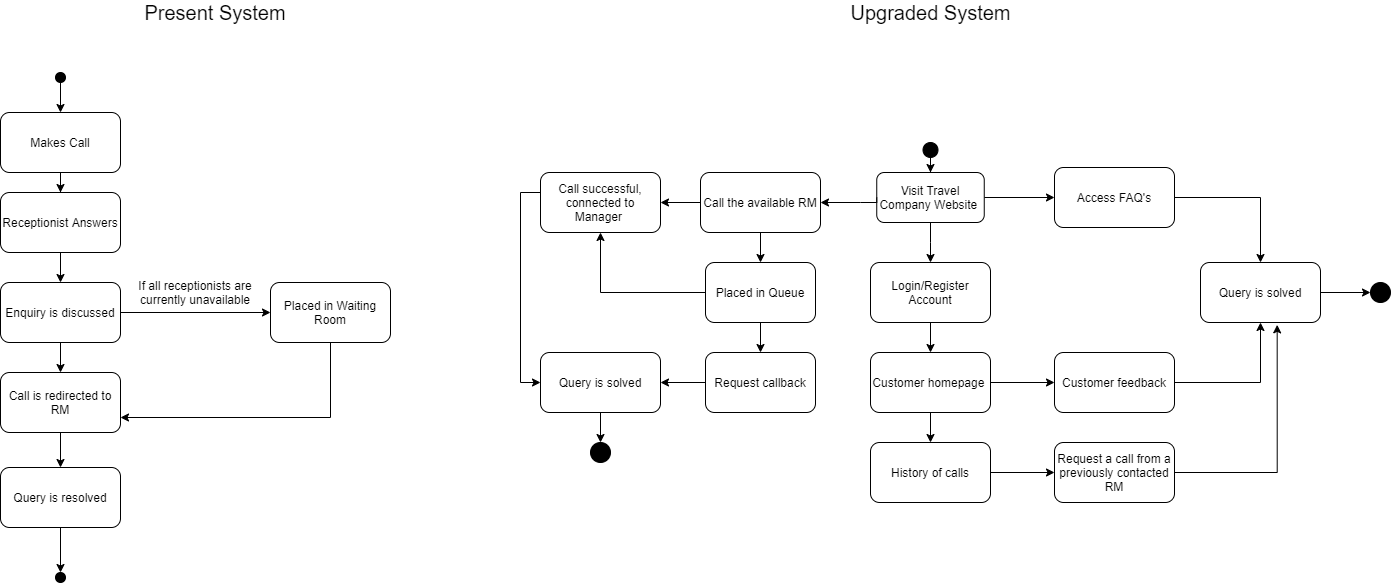

The diagram above was exported from draw.io. Its source (the exported page's mxGraphModel, read from the mxfile embedded in the PNG):
<mxGraphModel dx="2264" dy="979" grid="1" gridSize="10" guides="1" tooltips="1" connect="1" arrows="1" fold="1" page="1" pageScale="1" pageWidth="827" pageHeight="1169" math="0" shadow="0">
  <root>
    <mxCell id="0" />
    <mxCell id="1" parent="0" />
    <mxCell id="3k2N8mgY9EogQmtRHV3M-1" style="edgeStyle=orthogonalEdgeStyle;rounded=0;orthogonalLoop=1;jettySize=auto;html=1;exitX=0.5;exitY=1;exitDx=0;exitDy=0;entryX=0.5;entryY=0;entryDx=0;entryDy=0;" edge="1" parent="1" source="VwyeQcIToaXgwbVbPGwM-1" target="VwyeQcIToaXgwbVbPGwM-5">
      <mxGeometry relative="1" as="geometry" />
    </mxCell>
    <mxCell id="VwyeQcIToaXgwbVbPGwM-1" value="" style="ellipse;shape=doubleEllipse;whiteSpace=wrap;html=1;aspect=fixed;fillColor=#000000;" parent="1" vertex="1">
      <mxGeometry x="-605" y="170" width="10" height="10" as="geometry" />
    </mxCell>
    <mxCell id="VwyeQcIToaXgwbVbPGwM-8" value="" style="edgeStyle=orthogonalEdgeStyle;rounded=0;orthogonalLoop=1;jettySize=auto;html=1;" parent="1" source="VwyeQcIToaXgwbVbPGwM-5" target="VwyeQcIToaXgwbVbPGwM-7" edge="1">
      <mxGeometry relative="1" as="geometry" />
    </mxCell>
    <mxCell id="VwyeQcIToaXgwbVbPGwM-5" value="Makes Call" style="rounded=1;whiteSpace=wrap;html=1;" parent="1" vertex="1">
      <mxGeometry x="-660" y="210" width="120" height="60" as="geometry" />
    </mxCell>
    <mxCell id="VwyeQcIToaXgwbVbPGwM-82" value="" style="edgeStyle=orthogonalEdgeStyle;rounded=0;orthogonalLoop=1;jettySize=auto;html=1;entryX=1;entryY=0.75;entryDx=0;entryDy=0;" parent="1" source="VwyeQcIToaXgwbVbPGwM-13" target="VwyeQcIToaXgwbVbPGwM-11" edge="1">
      <mxGeometry relative="1" as="geometry">
        <mxPoint x="-460" y="520" as="targetPoint" />
        <Array as="points">
          <mxPoint x="-330" y="515" />
        </Array>
      </mxGeometry>
    </mxCell>
    <mxCell id="VwyeQcIToaXgwbVbPGwM-13" value="Placed in Waiting Room" style="rounded=1;whiteSpace=wrap;html=1;" parent="1" vertex="1">
      <mxGeometry x="-390" y="380" width="120" height="60" as="geometry" />
    </mxCell>
    <mxCell id="VwyeQcIToaXgwbVbPGwM-10" value="" style="edgeStyle=orthogonalEdgeStyle;rounded=0;orthogonalLoop=1;jettySize=auto;html=1;" parent="1" source="VwyeQcIToaXgwbVbPGwM-7" target="VwyeQcIToaXgwbVbPGwM-9" edge="1">
      <mxGeometry relative="1" as="geometry" />
    </mxCell>
    <mxCell id="VwyeQcIToaXgwbVbPGwM-7" value="Receptionist Answers" style="rounded=1;whiteSpace=wrap;html=1;" parent="1" vertex="1">
      <mxGeometry x="-660" y="290" width="120" height="60" as="geometry" />
    </mxCell>
    <mxCell id="VwyeQcIToaXgwbVbPGwM-12" value="" style="edgeStyle=orthogonalEdgeStyle;rounded=0;orthogonalLoop=1;jettySize=auto;html=1;" parent="1" source="VwyeQcIToaXgwbVbPGwM-9" target="VwyeQcIToaXgwbVbPGwM-11" edge="1">
      <mxGeometry relative="1" as="geometry" />
    </mxCell>
    <mxCell id="VwyeQcIToaXgwbVbPGwM-76" value="" style="edgeStyle=orthogonalEdgeStyle;rounded=0;orthogonalLoop=1;jettySize=auto;html=1;entryX=0;entryY=0.5;entryDx=0;entryDy=0;" parent="1" source="VwyeQcIToaXgwbVbPGwM-9" target="VwyeQcIToaXgwbVbPGwM-13" edge="1">
      <mxGeometry relative="1" as="geometry">
        <mxPoint x="-460" y="410" as="targetPoint" />
      </mxGeometry>
    </mxCell>
    <mxCell id="VwyeQcIToaXgwbVbPGwM-9" value="Enquiry is discussed" style="rounded=1;whiteSpace=wrap;html=1;" parent="1" vertex="1">
      <mxGeometry x="-660" y="380" width="120" height="60" as="geometry" />
    </mxCell>
    <mxCell id="VwyeQcIToaXgwbVbPGwM-19" value="" style="edgeStyle=orthogonalEdgeStyle;rounded=0;orthogonalLoop=1;jettySize=auto;html=1;" parent="1" source="VwyeQcIToaXgwbVbPGwM-11" target="VwyeQcIToaXgwbVbPGwM-18" edge="1">
      <mxGeometry relative="1" as="geometry" />
    </mxCell>
    <mxCell id="VwyeQcIToaXgwbVbPGwM-11" value="Call is redirected to RM" style="rounded=1;whiteSpace=wrap;html=1;" parent="1" vertex="1">
      <mxGeometry x="-660" y="470" width="120" height="60" as="geometry" />
    </mxCell>
    <mxCell id="VwyeQcIToaXgwbVbPGwM-21" value="" style="edgeStyle=orthogonalEdgeStyle;rounded=0;orthogonalLoop=1;jettySize=auto;html=1;" parent="1" source="VwyeQcIToaXgwbVbPGwM-18" edge="1">
      <mxGeometry relative="1" as="geometry">
        <mxPoint x="-600" y="610" as="targetPoint" />
      </mxGeometry>
    </mxCell>
    <mxCell id="VwyeQcIToaXgwbVbPGwM-71" value="" style="edgeStyle=orthogonalEdgeStyle;rounded=0;orthogonalLoop=1;jettySize=auto;html=1;" parent="1" source="VwyeQcIToaXgwbVbPGwM-18" edge="1">
      <mxGeometry relative="1" as="geometry">
        <mxPoint x="-600" y="670" as="targetPoint" />
      </mxGeometry>
    </mxCell>
    <mxCell id="VwyeQcIToaXgwbVbPGwM-18" value="Query is resolved" style="rounded=1;whiteSpace=wrap;html=1;" parent="1" vertex="1">
      <mxGeometry x="-660" y="565" width="120" height="60" as="geometry" />
    </mxCell>
    <mxCell id="VwyeQcIToaXgwbVbPGwM-15" value="If all receptionists are currently unavailable" style="text;html=1;strokeColor=none;fillColor=none;align=center;verticalAlign=middle;whiteSpace=wrap;rounded=0;" parent="1" vertex="1">
      <mxGeometry x="-540" y="380" width="150" height="20" as="geometry" />
    </mxCell>
    <mxCell id="VwyeQcIToaXgwbVbPGwM-22" value="" style="ellipse;whiteSpace=wrap;html=1;aspect=fixed;fillColor=#000000;" parent="1" vertex="1">
      <mxGeometry x="-605" y="670" width="10" height="10" as="geometry" />
    </mxCell>
    <mxCell id="VwyeQcIToaXgwbVbPGwM-26" value="" style="edgeStyle=orthogonalEdgeStyle;rounded=0;orthogonalLoop=1;jettySize=auto;html=1;entryX=0.5;entryY=0;entryDx=0;entryDy=0;" parent="1" source="VwyeQcIToaXgwbVbPGwM-24" target="VwyeQcIToaXgwbVbPGwM-28" edge="1">
      <mxGeometry relative="1" as="geometry">
        <mxPoint x="132.5" y="280" as="targetPoint" />
      </mxGeometry>
    </mxCell>
    <mxCell id="VwyeQcIToaXgwbVbPGwM-24" value="" style="ellipse;whiteSpace=wrap;html=1;aspect=fixed;fillColor=#000000;" parent="1" vertex="1">
      <mxGeometry x="262.5" y="240" width="15" height="15" as="geometry" />
    </mxCell>
    <mxCell id="VwyeQcIToaXgwbVbPGwM-36" value="" style="edgeStyle=orthogonalEdgeStyle;rounded=0;orthogonalLoop=1;jettySize=auto;html=1;" parent="1" source="VwyeQcIToaXgwbVbPGwM-28" target="VwyeQcIToaXgwbVbPGwM-35" edge="1">
      <mxGeometry relative="1" as="geometry" />
    </mxCell>
    <mxCell id="7voO4UA0dfSi3npB-GEt-1" value="" style="edgeStyle=orthogonalEdgeStyle;rounded=0;orthogonalLoop=1;jettySize=auto;html=1;" parent="1" source="VwyeQcIToaXgwbVbPGwM-28" target="VwyeQcIToaXgwbVbPGwM-54" edge="1">
      <mxGeometry relative="1" as="geometry" />
    </mxCell>
    <mxCell id="VwyeQcIToaXgwbVbPGwM-28" value="Visit Travel Company Website&amp;nbsp;" style="rounded=1;whiteSpace=wrap;html=1;" parent="1" vertex="1">
      <mxGeometry x="216.25" y="270" width="107.5" height="50" as="geometry" />
    </mxCell>
    <mxCell id="w7J0svIscLu5CP10zs8H-28" value="" style="edgeStyle=orthogonalEdgeStyle;rounded=0;orthogonalLoop=1;jettySize=auto;html=1;" parent="1" source="VwyeQcIToaXgwbVbPGwM-35" target="VwyeQcIToaXgwbVbPGwM-39" edge="1">
      <mxGeometry relative="1" as="geometry" />
    </mxCell>
    <mxCell id="VwyeQcIToaXgwbVbPGwM-35" value="Access FAQ's" style="rounded=1;whiteSpace=wrap;html=1;" parent="1" vertex="1">
      <mxGeometry x="394" y="265" width="120" height="60" as="geometry" />
    </mxCell>
    <mxCell id="7voO4UA0dfSi3npB-GEt-16" value="" style="edgeStyle=orthogonalEdgeStyle;rounded=0;orthogonalLoop=1;jettySize=auto;html=1;" parent="1" source="VwyeQcIToaXgwbVbPGwM-39" edge="1">
      <mxGeometry relative="1" as="geometry">
        <mxPoint x="710" y="390" as="targetPoint" />
      </mxGeometry>
    </mxCell>
    <mxCell id="VwyeQcIToaXgwbVbPGwM-39" value="Query is solved" style="rounded=1;whiteSpace=wrap;html=1;" parent="1" vertex="1">
      <mxGeometry x="540" y="360" width="120" height="60" as="geometry" />
    </mxCell>
    <mxCell id="VwyeQcIToaXgwbVbPGwM-57" value="" style="edgeStyle=orthogonalEdgeStyle;rounded=0;orthogonalLoop=1;jettySize=auto;html=1;exitX=0.5;exitY=1;exitDx=0;exitDy=0;entryX=0.5;entryY=0;entryDx=0;entryDy=0;" parent="1" source="w7J0svIscLu5CP10zs8H-3" target="w7J0svIscLu5CP10zs8H-8" edge="1">
      <mxGeometry relative="1" as="geometry" />
    </mxCell>
    <mxCell id="w7J0svIscLu5CP10zs8H-23" value="" style="edgeStyle=orthogonalEdgeStyle;rounded=0;orthogonalLoop=1;jettySize=auto;html=1;" parent="1" source="VwyeQcIToaXgwbVbPGwM-54" target="VwyeQcIToaXgwbVbPGwM-49" edge="1">
      <mxGeometry relative="1" as="geometry" />
    </mxCell>
    <mxCell id="VwyeQcIToaXgwbVbPGwM-54" value="Login/Register Account" style="rounded=1;whiteSpace=wrap;html=1;" parent="1" vertex="1">
      <mxGeometry x="210" y="360" width="120" height="60" as="geometry" />
    </mxCell>
    <mxCell id="VwyeQcIToaXgwbVbPGwM-56" value="Request callback" style="rounded=1;whiteSpace=wrap;html=1;" parent="1" vertex="1">
      <mxGeometry x="45" y="450" width="110" height="60" as="geometry" />
    </mxCell>
    <mxCell id="7voO4UA0dfSi3npB-GEt-8" value="" style="edgeStyle=orthogonalEdgeStyle;rounded=0;orthogonalLoop=1;jettySize=auto;html=1;entryX=0.639;entryY=1.039;entryDx=0;entryDy=0;entryPerimeter=0;" parent="1" source="VwyeQcIToaXgwbVbPGwM-59" target="VwyeQcIToaXgwbVbPGwM-39" edge="1">
      <mxGeometry relative="1" as="geometry">
        <mxPoint x="594" y="570" as="targetPoint" />
      </mxGeometry>
    </mxCell>
    <mxCell id="VwyeQcIToaXgwbVbPGwM-59" value="Request a call from a previously contacted RM" style="rounded=1;whiteSpace=wrap;html=1;" parent="1" vertex="1">
      <mxGeometry x="394" y="540" width="120" height="60" as="geometry" />
    </mxCell>
    <mxCell id="w7J0svIscLu5CP10zs8H-18" value="" style="edgeStyle=orthogonalEdgeStyle;rounded=0;orthogonalLoop=1;jettySize=auto;html=1;" parent="1" source="VwyeQcIToaXgwbVbPGwM-49" target="w7J0svIscLu5CP10zs8H-16" edge="1">
      <mxGeometry relative="1" as="geometry" />
    </mxCell>
    <mxCell id="w7J0svIscLu5CP10zs8H-21" value="" style="edgeStyle=orthogonalEdgeStyle;rounded=0;orthogonalLoop=1;jettySize=auto;html=1;" parent="1" source="VwyeQcIToaXgwbVbPGwM-49" target="w7J0svIscLu5CP10zs8H-15" edge="1">
      <mxGeometry relative="1" as="geometry" />
    </mxCell>
    <mxCell id="VwyeQcIToaXgwbVbPGwM-49" value="Customer homepage&amp;nbsp;" style="rounded=1;whiteSpace=wrap;html=1;" parent="1" vertex="1">
      <mxGeometry x="210" y="450" width="120" height="60" as="geometry" />
    </mxCell>
    <mxCell id="w7J0svIscLu5CP10zs8H-1" value="" style="edgeStyle=orthogonalEdgeStyle;rounded=0;orthogonalLoop=1;jettySize=auto;html=1;exitX=0;exitY=0.5;exitDx=0;exitDy=0;entryX=1;entryY=0.5;entryDx=0;entryDy=0;" parent="1" source="VwyeQcIToaXgwbVbPGwM-28" target="w7J0svIscLu5CP10zs8H-3" edge="1">
      <mxGeometry relative="1" as="geometry">
        <mxPoint x="-206.25" y="300" as="sourcePoint" />
        <Array as="points">
          <mxPoint x="200" y="300" />
          <mxPoint x="200" y="300" />
        </Array>
      </mxGeometry>
    </mxCell>
    <mxCell id="7voO4UA0dfSi3npB-GEt-14" value="" style="edgeStyle=orthogonalEdgeStyle;rounded=0;orthogonalLoop=1;jettySize=auto;html=1;entryX=0;entryY=0.5;entryDx=0;entryDy=0;" parent="1" source="w7J0svIscLu5CP10zs8H-2" target="w7J0svIscLu5CP10zs8H-5" edge="1">
      <mxGeometry relative="1" as="geometry">
        <mxPoint x="-140" y="490" as="targetPoint" />
        <Array as="points">
          <mxPoint x="-60" y="290" />
          <mxPoint x="-140" y="290" />
          <mxPoint x="-140" y="480" />
        </Array>
      </mxGeometry>
    </mxCell>
    <mxCell id="w7J0svIscLu5CP10zs8H-2" value="Call successful, connected to Manager&amp;nbsp;" style="rounded=1;whiteSpace=wrap;html=1;" parent="1" vertex="1">
      <mxGeometry x="-120" y="270" width="120" height="60" as="geometry" />
    </mxCell>
    <mxCell id="w7J0svIscLu5CP10zs8H-7" value="" style="edgeStyle=orthogonalEdgeStyle;rounded=0;orthogonalLoop=1;jettySize=auto;html=1;exitX=0;exitY=0.5;exitDx=0;exitDy=0;" parent="1" source="w7J0svIscLu5CP10zs8H-3" target="w7J0svIscLu5CP10zs8H-2" edge="1">
      <mxGeometry relative="1" as="geometry">
        <mxPoint x="20" y="330" as="sourcePoint" />
      </mxGeometry>
    </mxCell>
    <mxCell id="w7J0svIscLu5CP10zs8H-3" value="Call the available RM" style="rounded=1;whiteSpace=wrap;html=1;" parent="1" vertex="1">
      <mxGeometry x="40" y="270" width="120" height="60" as="geometry" />
    </mxCell>
    <mxCell id="7voO4UA0dfSi3npB-GEt-22" value="" style="edgeStyle=orthogonalEdgeStyle;rounded=0;orthogonalLoop=1;jettySize=auto;html=1;" parent="1" source="w7J0svIscLu5CP10zs8H-5" edge="1">
      <mxGeometry relative="1" as="geometry">
        <mxPoint x="-60" y="540" as="targetPoint" />
      </mxGeometry>
    </mxCell>
    <mxCell id="w7J0svIscLu5CP10zs8H-5" value="Query is solved" style="rounded=1;whiteSpace=wrap;html=1;" parent="1" vertex="1">
      <mxGeometry x="-120" y="450" width="120" height="60" as="geometry" />
    </mxCell>
    <mxCell id="w7J0svIscLu5CP10zs8H-6" value="" style="edgeStyle=orthogonalEdgeStyle;rounded=0;orthogonalLoop=1;jettySize=auto;html=1;exitX=0;exitY=0.5;exitDx=0;exitDy=0;entryX=1;entryY=0.5;entryDx=0;entryDy=0;" parent="1" source="VwyeQcIToaXgwbVbPGwM-56" target="w7J0svIscLu5CP10zs8H-5" edge="1">
      <mxGeometry relative="1" as="geometry">
        <mxPoint x="110" y="340" as="sourcePoint" />
        <mxPoint x="110" y="400" as="targetPoint" />
      </mxGeometry>
    </mxCell>
    <mxCell id="w7J0svIscLu5CP10zs8H-11" style="edgeStyle=orthogonalEdgeStyle;rounded=0;orthogonalLoop=1;jettySize=auto;html=1;entryX=0.5;entryY=0;entryDx=0;entryDy=0;" parent="1" source="w7J0svIscLu5CP10zs8H-8" target="VwyeQcIToaXgwbVbPGwM-56" edge="1">
      <mxGeometry relative="1" as="geometry" />
    </mxCell>
    <mxCell id="w7J0svIscLu5CP10zs8H-12" style="edgeStyle=orthogonalEdgeStyle;rounded=0;orthogonalLoop=1;jettySize=auto;html=1;entryX=0.5;entryY=1;entryDx=0;entryDy=0;" parent="1" source="w7J0svIscLu5CP10zs8H-8" target="w7J0svIscLu5CP10zs8H-2" edge="1">
      <mxGeometry relative="1" as="geometry" />
    </mxCell>
    <mxCell id="w7J0svIscLu5CP10zs8H-8" value="Placed in Queue" style="rounded=1;whiteSpace=wrap;html=1;" parent="1" vertex="1">
      <mxGeometry x="45" y="360" width="110" height="60" as="geometry" />
    </mxCell>
    <mxCell id="w7J0svIscLu5CP10zs8H-20" value="" style="edgeStyle=orthogonalEdgeStyle;rounded=0;orthogonalLoop=1;jettySize=auto;html=1;" parent="1" source="w7J0svIscLu5CP10zs8H-15" target="VwyeQcIToaXgwbVbPGwM-59" edge="1">
      <mxGeometry relative="1" as="geometry" />
    </mxCell>
    <mxCell id="w7J0svIscLu5CP10zs8H-15" value="History of calls" style="rounded=1;whiteSpace=wrap;html=1;" parent="1" vertex="1">
      <mxGeometry x="210" y="540" width="120" height="60" as="geometry" />
    </mxCell>
    <mxCell id="7voO4UA0dfSi3npB-GEt-2" value="" style="edgeStyle=orthogonalEdgeStyle;rounded=0;orthogonalLoop=1;jettySize=auto;html=1;" parent="1" source="w7J0svIscLu5CP10zs8H-16" target="VwyeQcIToaXgwbVbPGwM-39" edge="1">
      <mxGeometry relative="1" as="geometry" />
    </mxCell>
    <mxCell id="w7J0svIscLu5CP10zs8H-16" value="Customer feedback" style="rounded=1;whiteSpace=wrap;html=1;" parent="1" vertex="1">
      <mxGeometry x="394" y="450" width="120" height="60" as="geometry" />
    </mxCell>
    <mxCell id="7voO4UA0dfSi3npB-GEt-10" value="" style="ellipse;whiteSpace=wrap;html=1;aspect=fixed;fillColor=#000000;" parent="1" vertex="1">
      <mxGeometry x="710" y="380" width="20" height="20" as="geometry" />
    </mxCell>
    <mxCell id="7voO4UA0dfSi3npB-GEt-23" value="" style="ellipse;whiteSpace=wrap;html=1;aspect=fixed;fillColor=#000000;" parent="1" vertex="1">
      <mxGeometry x="-70" y="540" width="20" height="20" as="geometry" />
    </mxCell>
    <mxCell id="3k2N8mgY9EogQmtRHV3M-2" value="&lt;font style=&quot;font-size: 20px&quot;&gt;Present System&lt;/font&gt;" style="text;html=1;strokeColor=none;fillColor=none;align=center;verticalAlign=middle;whiteSpace=wrap;rounded=0;" vertex="1" parent="1">
      <mxGeometry x="-520" y="100" width="150" height="20" as="geometry" />
    </mxCell>
    <mxCell id="3k2N8mgY9EogQmtRHV3M-3" value="&lt;font style=&quot;font-size: 20px&quot;&gt;Upgraded System&lt;/font&gt;" style="text;html=1;strokeColor=none;fillColor=none;align=center;verticalAlign=middle;whiteSpace=wrap;rounded=0;" vertex="1" parent="1">
      <mxGeometry x="167.5" y="100" width="205" height="20" as="geometry" />
    </mxCell>
  </root>
</mxGraphModel>